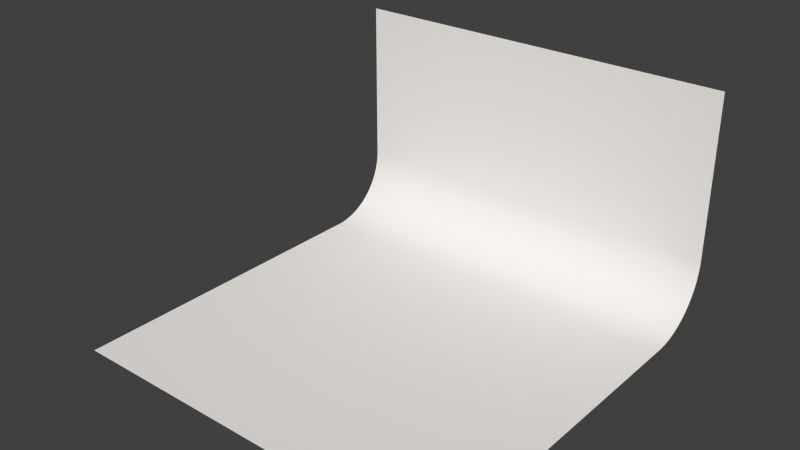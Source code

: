 # Source: 0_-_bg_white.blend  (saved by Blender 3.1.5; exported with 4.5.12 LTS)
import bpy
from mathutils import Matrix  # noqa: F401  (used for matrix-valued properties, if any)

bpy.ops.wm.read_factory_settings(use_empty=True)
scene = bpy.context.scene
scene.name = 'Scene'

# ---- collections
col_mll___bg_white = bpy.data.collections.new('MLL - bg white'); scene.collection.children.link(col_mll___bg_white)

# ---- materials (node trees are filled in below, after node groups)
mat_mll___bg_white_wider = bpy.data.materials.new('MLL - bg white wider')
mat_mll___bg_white_wider.alpha_threshold = 0.0
mat_mll___bg_white_wider.roughness = 0.5

# ---- material node trees
mat_mll___bg_white_wider.use_nodes = True; mat_mll___bg_white_wider.node_tree.nodes.clear()
_N = mat_mll___bg_white_wider.node_tree.nodes; _L = mat_mll___bg_white_wider.node_tree.links
n0 = _N.new('ShaderNodeOutputMaterial'); n0.name = 'Material Output'; n0.location = (300, 300)
n1 = _N.new('ShaderNodeBsdfDiffuse'); n1.name = 'Diffuse BSDF'; n1.location = (10, 300)
n1.inputs[0].default_value = (0.89, 0.8567, 0.8276, 1.0)
_L.new(n1.outputs[0], n0.inputs[0])
n0.is_active_output = True

# ---- world
world_world = bpy.data.worlds.new('World'); scene.world = world_world
world_world.color = (0.05088, 0.05088, 0.05088)
world_world.use_sun_shadow = False
world_world.sun_shadow_jitter_overblur = 0.0
world_world.cycles.sampling_method = 'MANUAL'
world_world.cycles.sample_map_resolution = 256

# ---- meshes
me_plane = bpy.data.meshes.new('Plane')
me_plane.from_pydata([(-1.0, -1.0, 0.0), (1.0, -1.0, 0.0), (-1.0, 1.0, 1.167), (1.0, 1.0, 1.167), (-1.0, 0.667, 0.0), (-1.0, 1.0, 0.333), (-1.0, 0.6931, 0.001027), (-1.0, 0.7191, 0.0041), (-1.0, 0.7447, 0.009201), (-1.0, 0.7699, 0.0163), (-1.0, 0.7944, 0.02535), (-1.0, 0.8182, 0.03629), (-1.0, 0.841, 0.04907), (-1.0, 0.8627, 0.0636), (-1.0, 0.8833, 0.07978), (-1.0, 0.9025, 0.09753), (-1.0, 0.9202, 0.1167), (-1.0, 0.9364, 0.1373), (-1.0, 0.9509, 0.159), (-1.0, 0.9637, 0.1818), (-1.0, 0.9747, 0.2056), (-1.0, 0.9837, 0.2301), (-1.0, 0.9908, 0.2553), (-1.0, 0.9959, 0.2809), (-1.0, 0.999, 0.3069), (1.0, 1.0, 0.333), (1.0, 0.667, 0.0), (1.0, 0.999, 0.3069), (1.0, 0.9959, 0.2809), (1.0, 0.9908, 0.2553), (1.0, 0.9837, 0.2301), (1.0, 0.9747, 0.2056), (1.0, 0.9637, 0.1818), (1.0, 0.9509, 0.159), (1.0, 0.9364, 0.1373), (1.0, 0.9202, 0.1167), (1.0, 0.9025, 0.09753), (1.0, 0.8833, 0.07978), (1.0, 0.8627, 0.0636), (1.0, 0.841, 0.04907), (1.0, 0.8182, 0.03629), (1.0, 0.7944, 0.02535), (1.0, 0.7699, 0.0163), (1.0, 0.7447, 0.009201), (1.0, 0.7191, 0.0041), (1.0, 0.6931, 0.001027)], [], [(5, 25, 3, 2), (25, 5, 24, 27), (27, 24, 23, 28), (28, 23, 22, 29), (29, 22, 21, 30), (30, 21, 20, 31), (31, 20, 19, 32), (32, 19, 18, 33), (33, 18, 17, 34), (34, 17, 16, 35), (35, 16, 15, 36), (36, 15, 14, 37), (37, 14, 13, 38), (38, 13, 12, 39), (39, 12, 11, 40), (40, 11, 10, 41), (41, 10, 9, 42), (42, 9, 8, 43), (43, 8, 7, 44), (44, 7, 6, 45), (45, 6, 4, 26), (0, 1, 26, 4)])
me_plane.polygons.foreach_set('use_smooth', [True] * 22)
me_plane.materials.append(mat_mll___bg_white_wider)
me_plane.use_remesh_preserve_volume = False
me_plane.use_remesh_preserve_attributes = False
me_plane.use_mirror_vertex_groups = False
me_plane.update()

# ---- objects
ob_mll___bg_white = bpy.data.objects.new('MLL - bg white', me_plane)

# ---- transforms, parenting, visibility, modifiers, constraints
ob_mll___bg_white.location = (0.0, 0.0, 0.0)
ob_mll___bg_white.scale = (12.0, 12.0, 12.0)
ob_mll___bg_white.lineart.crease_threshold = 0.0

# ---- collection membership
col_mll___bg_white.objects.link(ob_mll___bg_white)

# ---- scene / render settings (as saved in the file)
scene.frame_start = 1; scene.frame_end = 250; scene.frame_set(1)
scene.render.engine = 'CYCLES'
scene.render.resolution_percentage = 50
scene.render.dither_intensity = 0.0
scene.render.use_border = True
scene.cycles.use_denoising = False
scene.cycles.samples = 2000
scene.cycles.sampling_pattern = 'TABULATED_SOBOL'
scene.cycles.light_sampling_threshold = 0.0
scene.cycles.use_adaptive_sampling = False
scene.cycles.use_light_tree = False
scene.cycles.blur_glossy = 0.0
scene.cycles.pixel_filter_type = 'GAUSSIAN'
scene.cycles.sample_clamp_indirect = 0.0
scene.view_settings.view_transform = 'Standard'
bpy.context.view_layer.update()

# ---- added for rendering (the .blend has no active camera and no usable light): camera, sun
cam_auto = bpy.data.cameras.new('AutoCamera')
cam_auto.lens = 50.0
cam_auto.sensor_width = 36.0
cam_auto.clip_end = 1000.0
ob_auto_camera = bpy.data.objects.new('AutoCamera', cam_auto)
scene.collection.objects.link(ob_auto_camera)
ob_auto_camera.location = (33.9697, -40.7637, 34.1758)
ob_auto_camera.rotation_euler = (1.09748, -7.21219e-08, 0.694738)
scene.camera = ob_auto_camera
light_auto_sun = bpy.data.lights.new('AutoSun', 'SUN')
light_auto_sun.energy = 3.0
light_auto_sun.angle = 0.0523599
ob_auto_sun = bpy.data.objects.new('AutoSun', light_auto_sun)
scene.collection.objects.link(ob_auto_sun)
ob_auto_sun.rotation_euler = (0.872665, 0.174533, 0.523599)
bpy.context.view_layer.update()

